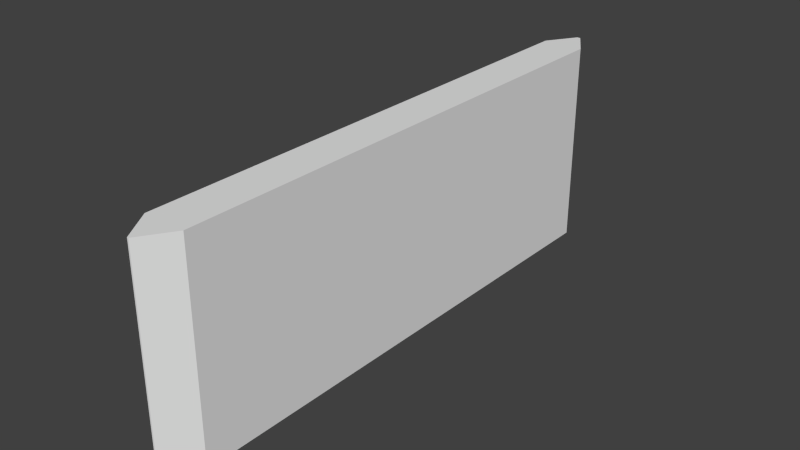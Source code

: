 # Source: ChocolateBar.blend  (saved by Blender 2.74.0; exported with 4.5.12 LTS)
import bpy
from mathutils import Matrix  # noqa: F401  (used for matrix-valued properties, if any)

bpy.ops.wm.read_factory_settings(use_empty=True)
scene = bpy.context.scene
scene.name = 'Scene'

# ---- collections
col_collection_1 = bpy.data.collections.new('Collection 1'); scene.collection.children.link(col_collection_1)

# ---- world
world_world = bpy.data.worlds.new('World'); scene.world = world_world
world_world.color = (0.05088, 0.05088, 0.05088)
world_world.use_sun_shadow = False
world_world.sun_shadow_jitter_overblur = 0.0
world_world.cycles.sampling_method = 'MANUAL'
world_world.cycles.sample_map_resolution = 256

# ---- meshes
me_cube_001 = bpy.data.meshes.new('Cube.001')
me_cube_001.from_pydata([(-0.03643, -1.0, -1.0), (-0.03643, -1.0, 1.0), (-0.08624, 1.0, -1.0), (-0.08624, 1.0, 1.0), (0.03643, -1.0, -1.0), (0.03643, -1.0, 1.0), (0.08624, 1.0, -1.0), (0.08624, 1.0, 1.0), (-1.0, -0.892, 1.0), (-1.0, -0.892, -1.0), (1.0, -0.892, 1.0), (1.0, -0.892, -1.0), (-1.0, 0.8948, 1.0), (1.0, 0.8948, -1.0), (-1.0, 0.8948, -1.0), (1.0, 0.8948, 1.0)], [], [(12, 3, 2, 14), (3, 7, 6, 2), (10, 5, 4, 11), (5, 1, 0, 4), (14, 2, 6, 13), (15, 7, 3, 12), (5, 10, 8, 1), (0, 9, 11, 4), (15, 10, 11, 13), (1, 8, 9, 0), (7, 15, 13, 6), (10, 15, 12, 8), (9, 14, 13, 11), (8, 12, 14, 9)])
me_cube_001.use_remesh_preserve_volume = False
me_cube_001.use_remesh_preserve_attributes = False
me_cube_001.use_mirror_vertex_groups = False
me_cube_001.update()

# ---- objects
ob_cube = bpy.data.objects.new('Cube', me_cube_001)

# ---- transforms, parenting, visibility, modifiers, constraints
ob_cube.location = (0.0, 0.0, 1.0)
ob_cube.scale = (0.2009, 2.776, 1.0)
ob_cube.lineart.crease_threshold = 0.0

# ---- collection membership
col_collection_1.objects.link(ob_cube)

# ---- scene / render settings (as saved in the file)
scene.frame_start = 1; scene.frame_end = 250; scene.frame_set(1)
scene.render.engine = 'BLENDER_EEVEE_NEXT'
scene.render.resolution_percentage = 50
scene.render.dither_intensity = 0.0
scene.cycles.use_denoising = False
scene.cycles.samples = 10
scene.cycles.sampling_pattern = 'TABULATED_SOBOL'
scene.cycles.light_sampling_threshold = 0.0
scene.cycles.use_adaptive_sampling = False
scene.cycles.use_light_tree = False
scene.cycles.blur_glossy = 0.0
scene.cycles.pixel_filter_type = 'GAUSSIAN'
scene.cycles.sample_clamp_indirect = 0.0
scene.view_settings.view_transform = 'Standard'
bpy.context.view_layer.update()

# ---- added for rendering (the .blend has no active camera and no usable light): camera, sun
cam_auto = bpy.data.cameras.new('AutoCamera')
cam_auto.lens = 50.0
cam_auto.sensor_width = 36.0
cam_auto.clip_end = 1000.0
ob_auto_camera = bpy.data.objects.new('AutoCamera', cam_auto)
scene.collection.objects.link(ob_auto_camera)
ob_auto_camera.location = (5.47214, -6.56656, 5.37771)
ob_auto_camera.rotation_euler = (1.09748, -7.21219e-08, 0.694738)
scene.camera = ob_auto_camera
light_auto_sun = bpy.data.lights.new('AutoSun', 'SUN')
light_auto_sun.energy = 3.0
light_auto_sun.angle = 0.0523599
ob_auto_sun = bpy.data.objects.new('AutoSun', light_auto_sun)
scene.collection.objects.link(ob_auto_sun)
ob_auto_sun.rotation_euler = (0.872665, 0.174533, 0.523599)
bpy.context.view_layer.update()
